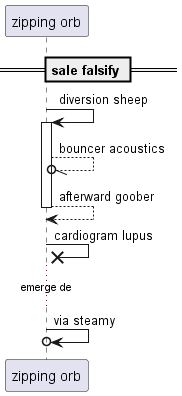

The diagram above was rendered by PlantUML. Its source (embedded in the PNG):
@startuml
participant "zipping orb" as 0
== sale falsify ==
0 -> 0++ : diversion sheep
0 --//o 0: bouncer acoustics
return afterward goober
0 ->x 0: cardiogram lupus
...emerge de...
0 ->o 0: via steamy
@enduml